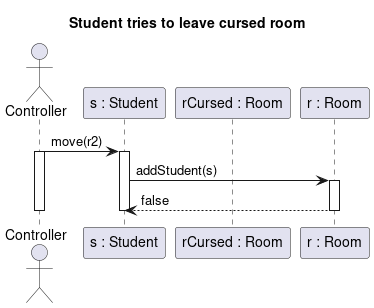

The diagram above was rendered by PlantUML. Its source (embedded in the PNG):
@startuml student_leave_curse
title Student tries to leave cursed room

actor Controller as c
participant "s : Student" as s
participant "rCursed : Room" as r1
participant "r : Room" as r2

c -> s : move(r2)
Activate c
Activate s
s -> r2 : addStudent(s)


Activate r2
r2 --> s : false
Deactivate r2
Deactivate s
Deactivate c

@enduml